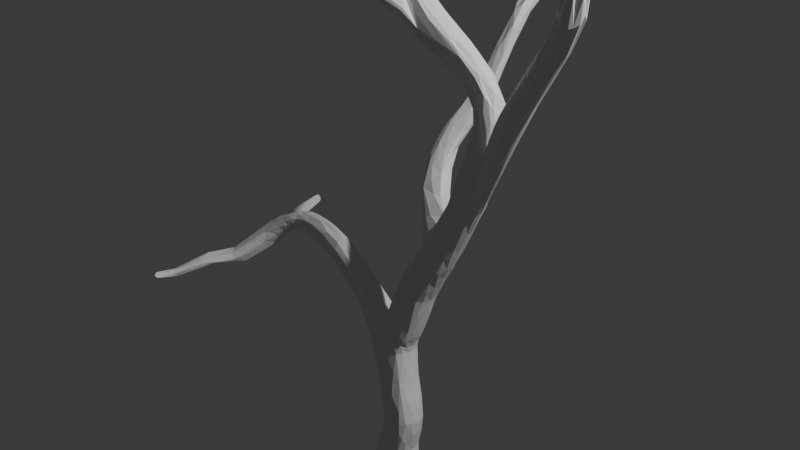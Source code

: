 # Source: fa_2.blend  (saved by Blender 4.1.24; exported with 4.5.12 LTS)
import bpy
from mathutils import Matrix  # noqa: F401  (used for matrix-valued properties, if any)

bpy.ops.wm.read_factory_settings(use_empty=True)
scene = bpy.context.scene
scene.name = 'Scene'

# ---- collections
col_collection = bpy.data.collections.new('Collection'); scene.collection.children.link(col_collection)

# ---- materials (node trees are filled in below, after node groups)
mat_material = bpy.data.materials.new('Material')
mat_material.alpha_threshold = 0.0
mat_material.use_transparent_shadow = False
mat_material.roughness = 0.5
mat_material.line_color = (0.0, 0.0, 0.0, 1.0)

# ---- material node trees
mat_material.use_nodes = True; mat_material.node_tree.nodes.clear()
_N = mat_material.node_tree.nodes; _L = mat_material.node_tree.links
n0 = _N.new('ShaderNodeOutputMaterial'); n0.name = 'Material Output'; n0.location = (300, 300)
n1 = _N.new('ShaderNodeBsdfPrincipled'); n1.name = 'Principled BSDF'; n1.location = (10, 300)
n1.inputs[3].default_value = 1.45
_L.new(n1.outputs[0], n0.inputs[0])
n0.is_active_output = True

# ---- world
world_world = bpy.data.worlds.new('World'); scene.world = world_world
world_world.use_nodes = True; world_world.node_tree.nodes.clear()
_N = world_world.node_tree.nodes; _L = world_world.node_tree.links
n0 = _N.new('ShaderNodeOutputWorld'); n0.name = 'World Output'; n0.location = (300, 300)
n1 = _N.new('ShaderNodeBackground'); n1.name = 'Background'; n1.location = (10, 300)
n1.inputs[0].default_value = (0.05088, 0.05088, 0.05088, 1.0)
_L.new(n1.outputs[0], n0.inputs[0])
n0.is_active_output = True
world_world.color = (0.05088, 0.05088, 0.05088)
world_world.use_sun_shadow = False
world_world.sun_shadow_jitter_overblur = 0.0

# ---- cameras
cam_camera = bpy.data.cameras.new('Camera')
cam_camera.clip_end = 100.0
cam_camera.lens = 50.87
cam_camera.ortho_scale = 7.314

# ---- lights
light_light = bpy.data.lights.new('Light', 'POINT')
light_light.transmission_factor = 0.0
light_light.energy = 1000.0
light_light.shadow_soft_size = 0.1
light_light.shadow_maximum_resolution = 0.006
light_light.use_absolute_resolution = True

# ---- meshes
me_cube_001 = bpy.data.meshes.new('Cube.001')
me_cube_001.from_pydata([(-0.08636, -0.1327, -0.01992), (-0.04096, -0.08968, 0.1928), (-0.08636, 0.1327, -0.01992), (-0.04096, 0.08968, 0.1928), (0.2497, -0.1327, -0.01992), (0.2043, -0.08968, 0.1518), (0.2497, 0.1327, -0.01992), (0.2043, 0.08968, 0.1518), (-0.1123, 0.0, -0.01992), (-0.05804, -3.292e-09, 0.1968), (0.3151, 0.0, -0.01992), (0.2608, 3.292e-09, 0.1478), (6.692e-11, 0.1668, -0.01992), (-7.451e-09, 0.1127, 0.1723), (6.692e-11, -0.1668, -0.01992), (0.0, -0.1127, 0.1723), (0.0643, -0.08968, 0.526), (0.0, 0.0, -0.007036), (0.01866, -0.08968, 0.4111), (0.01866, 0.08968, 0.4111), (0.1835, -0.08968, 0.3404), (0.1835, 0.08968, 0.3404), (0.002535, -3.301e-08, 0.418), (0.1996, -2.166e-08, 0.3335), (0.1011, 0.1127, 0.3758), (0.1011, -0.1127, 0.3758), (0.0643, 0.08968, 0.526), (0.2434, -0.08968, 0.5156), (0.2434, 0.08968, 0.5156), (0.04678, -4.766e-08, 0.527), (0.2609, -4.599e-08, 0.5146), (0.1538, 0.1127, 0.5208), (0.1538, -0.1127, 0.5208), (0.000421, -0.09645, 1.02), (0.003336, -0.08968, 0.7688), (0.003336, 0.08968, 0.7688), (0.1813, -0.08968, 0.7914), (0.1813, 0.08968, 0.7914), (-0.01407, -7.985e-08, 0.7666), (0.1987, -8.348e-08, 0.7936), (0.0923, 0.1127, 0.7801), (0.0923, -0.1127, 0.7801), (0.07191, -0.08968, 1.168), (0.000421, 0.1169, 1.02), (0.1754, -0.08968, 0.9801), (0.1754, 0.08968, 0.9801), (-0.01669, -1.144e-07, 1.023), (0.1925, -1.08e-07, 0.9763), (0.0879, 0.1127, 0.9999), (0.0879, -0.1127, 0.9999), (0.1711, -0.08968, 1.42), (0.07191, 0.08968, 1.168), (0.2357, -0.08968, 1.095), (0.2357, 0.08968, 1.095), (0.05588, -1.348e-07, 1.175), (0.2518, -1.23e-07, 1.088), (0.1538, 0.1127, 1.132), (0.1538, -0.1127, 1.132), (0.3518, -0.08264, 1.677), (0.1711, 0.08968, 1.42), (0.3299, -0.08968, 1.336), (0.3299, 0.08968, 1.336), (0.1556, -1.687e-07, 1.428), (0.3455, -1.553e-07, 1.328), (0.2505, 0.1127, 1.378), (0.2505, -0.1127, 1.378), (0.3736, 0.05717, 1.742), (0.492, -0.08264, 1.589), (0.492, 0.08264, 1.589), (0.3394, -0.0146, 1.678), (0.5057, -1.903e-07, 1.58), (0.4098, 0.0833, 1.676), (0.4219, -0.1039, 1.633), (0.518, -0.07353, 1.945), (0.518, 0.07353, 1.945), (0.6587, -0.07786, 1.88), (0.6511, 0.07353, 1.883), (0.505, -2.413e-07, 1.951), (0.6717, -0.004389, 1.874), (0.5845, 0.09243, 1.914), (0.5845, -0.09243, 1.914), (0.6917, -0.0901, 2.39), (0.6917, 0.04717, 2.4), (0.8216, -0.08512, 2.383), (0.829, 0.04784, 2.39), (0.6783, -0.02153, 2.396), (0.8346, -0.01631, 2.387), (0.7603, 0.06516, 2.396), (0.7603, -0.1074, 2.384), (0.3021, -0.1513, 2.791), (0.6642, -0.09135, 2.574), (0.6642, 0.02248, 2.582), (0.7597, -0.09576, 2.636), (0.7597, 0.01807, 2.644), (0.6549, -0.034, 2.572), (0.7691, -0.03928, 2.646), (0.712, 0.03491, 2.614), (0.712, -0.1082, 2.604), (0.3242, 0.002581, 2.827), (0.423, -0.1549, 2.892), (0.423, -0.01886, 2.923), (0.2929, -0.08085, 2.79), (0.4326, -0.08898, 2.917), (0.3736, 0.009353, 2.879), (0.3577, -0.1745, 2.83), (0.03903, -0.1758, 3.325), (0.1971, -0.1291, 3.122), (0.1802, -0.0498, 3.086), (0.274, -0.1504, 3.078), (0.2766, -0.05536, 3.099), (0.19, -0.0802, 3.03), (0.2847, -0.1034, 3.09), (0.2287, -0.04036, 3.096), (0.2451, -0.144, 3.069), (-0.1599, -0.1831, 3.485), (0.02168, -0.09714, 3.322), (0.07973, -0.1644, 3.394), (0.06238, -0.08572, 3.391), (0.02638, -0.1376, 3.317), (0.07503, -0.1239, 3.399), (0.0398, -0.08131, 3.356), (0.06161, -0.1802, 3.36), (-0.4616, -0.1869, 3.584), (-0.1679, -0.119, 3.474), (-0.1411, -0.1694, 3.547), (-0.1491, -0.1053, 3.535), (-0.1658, -0.1524, 3.474), (-0.1433, -0.136, 3.547), (-0.1595, -0.1039, 3.503), (-0.1495, -0.1845, 3.518), (-0.4617, -0.1541, 3.575), (-0.4535, -0.1783, 3.615), (-0.4535, -0.1456, 3.607), (-0.4624, -0.1713, 3.576), (-0.4527, -0.1611, 3.614), (-0.4576, -0.1456, 3.59), (-0.4576, -0.1868, 3.601), (-1.167, 0.2182, 3.808), (0.2647, 0.08491, 1.565), (0.2641, 0.03106, 1.579), (0.411, -0.08616, 1.463), (0.4256, -1.728e-07, 1.454), (0.3391, 0.1319, 1.58), (0.411, 0.08616, 1.463), (0.3362, -0.1083, 1.505), (0.2615, -0.08616, 1.548), (0.148, 0.2712, 1.926), (0.03048, 0.2197, 1.865), (0.1921, 0.331, 1.876), (-0.005209, 0.3447, 1.783), (-0.00583, 0.268, 1.788), (0.07708, 0.3814, 1.819), (0.1378, 0.4284, 2.107), (0.02491, 0.3826, 2.099), (0.1139, 0.4576, 2.053), (-0.02537, 0.4979, 2.077), (-0.02512, 0.4393, 2.108), (0.02527, 0.516, 2.06), (0.1998, 0.6025, 2.344), (0.08771, 0.554, 2.324), (0.213, 0.6168, 2.281), (0.06681, 0.6512, 2.271), (0.06278, 0.6083, 2.286), (0.1309, 0.6724, 2.242), (-0.1155, -0.0433, 0.9934), (-0.09097, 0.09836, 0.9934), (-0.1189, 0.01994, 0.9914), (0.1018, -0.1127, 1.028), (0.1881, -0.08968, 1.004), (0.1881, 0.08968, 1.004), (0.1018, 0.1127, 1.028), (0.01545, -0.1033, 1.093), (0.01, -1.186e-07, 1.123), (0.205, -1.112e-07, 0.9998), (0.02024, 0.1155, 1.093), (-0.2753, 0.04441, 1.111), (-0.2278, 0.1844, 1.11), (-0.2576, 0.09207, 1.074), (-0.1806, 0.01605, 1.157), (-0.1185, 0.1444, 1.174), (-0.1117, 0.08016, 1.202), (-0.05016, 0.01023, 0.9185), (-0.02903, 0.08684, 0.9205), (-0.0411, -0.06872, 0.9205), (-0.628, 0.1181, 1.312), (-0.5914, 0.2518, 1.311), (-0.5983, 0.1594, 1.282), (-0.5691, 0.1056, 1.395), (-0.5277, 0.2318, 1.416), (-0.533, 0.1762, 1.451), (-1.068, 0.2194, 1.323), (-1.073, 0.3292, 1.324), (-1.051, 0.2584, 1.303), (-1.036, 0.2229, 1.397), (-1.04, 0.3279, 1.417), (-1.037, 0.284, 1.445), (-1.223, 0.1628, 1.233), (-1.237, 0.275, 1.24), (-1.2, 0.2147, 1.203), (-1.26, 0.1628, 1.278), (-1.286, 0.2689, 1.288), (-1.302, 0.2392, 1.31), (-0.9284, 0.3265, 1.432), (-0.9665, 0.331, 1.337), (-0.9264, 0.2807, 1.462), (-0.9489, 0.2565, 1.316), (-0.968, 0.2171, 1.337), (-0.9318, 0.218, 1.413), (-1.12, 0.2045, 1.302), (-1.108, 0.207, 1.377), (-1.121, 0.2676, 1.42), (-1.102, 0.2444, 1.288), (-1.119, 0.3123, 1.393), (-1.128, 0.315, 1.302), (0.2115, 0.6708, 2.452), (0.1077, 0.6702, 2.459), (0.2204, 0.7356, 2.461), (0.07717, 0.7523, 2.475), (0.07031, 0.7243, 2.466), (0.1416, 0.7846, 2.523), (0.2831, 0.8182, 2.851), (0.2314, 0.7984, 2.85), (0.2768, 0.8745, 2.793), (0.1706, 0.8852, 2.832), (0.1671, 0.8492, 2.843), (0.216, 0.9174, 2.817), (0.3087, 1.195, 3.062), (0.2764, 1.184, 3.083), (0.3036, 1.199, 3.031), (0.2329, 1.215, 3.034), (0.2322, 1.195, 3.044), (0.2617, 1.224, 3.015), (-0.06758, -0.1155, 0.1087), (-0.06758, 0.1155, 0.1087), (0.2309, 0.1155, 0.08234), (0.2309, -0.1155, 0.08234), (0.2926, 2.119e-09, 0.07976), (-0.08987, -2.119e-09, 0.1113), (6.692e-11, -0.1451, 0.09553), (-4.729e-09, 0.1451, 0.09553), (0.04325, -0.1013, 0.1622), (0.06971, -0.1606, 0.08922), (0.09985, -0.1921, -0.01992), (-0.1264, 0.07561, -0.01992), (-0.101, 0.06343, 0.1099), (-0.04957, 0.04447, 0.1948), (0.1099, 0.2018, -0.01228), (0.0895, 0.09845, 0.1596), (0.1076, 0.1551, 0.09415), (-1.384, -0.01311, 1.07), (-1.361, 0.06086, 1.065), (-1.419, -0.01066, 1.105), (-1.46, 0.05082, 1.135), (-1.494, 0.4263, 1.087), (-1.458, 0.3564, 1.076), (-1.536, 0.4062, 1.178), (-1.553, 0.3571, 1.173), (-1.412, 0.1024, 1.09), (-1.252, 0.2345, 1.258), (1.022, -0.3194, 2.3), (1.034, -0.2526, 2.293), (1.214, -0.4111, 2.569), (1.228, -0.3489, 2.574), (0.6161, -0.0138, 2.236), (0.6293, -0.08415, 2.23), (0.6972, -0.102, 2.215), (0.7631, -0.08251, 2.203), (0.7761, 0.01542, 2.202), (0.6293, 0.05663, 2.237), (0.6972, 0.07495, 2.223), (0.7651, 0.05706, 2.208), (0.8461, -0.1839, 2.342), (0.8744, -0.09475, 2.335), (1.089, -0.3305, 2.623), (1.128, -0.2805, 2.618), (0.5523, -0.003741, 2.092), (0.6357, -0.0974, 2.062), (0.5659, 0.07089, 2.089), (0.6357, 0.09019, 2.066), (0.5659, -0.07833, 2.086), (0.7082, -0.0797, 2.038), (0.7217, 0.02238, 2.034), (0.7054, 0.07112, 2.042), (0.8948, -0.1005, 2.226), (0.8609, -0.2364, 2.238), (1.127, -0.4078, 2.608), (1.203, -0.2788, 2.603), (0.5198, 0.001466, 2.018), (0.604, -0.0947, 1.983), (0.5336, 0.07803, 2.014), (0.604, 0.09777, 1.985), (0.5336, -0.07507, 2.012), (0.6677, -0.07279, 1.942), (0.6819, 0.03407, 1.937), (0.6744, 0.07814, 1.957), (0.9713, -0.1632, 2.259), (0.9468, -0.2847, 2.269), (1.191, -0.4418, 2.574), (1.22, -0.2983, 2.589), (1.603, -0.5088, 3.027), (1.611, -0.447, 3.041), (1.465, -0.4435, 3.072), (1.501, -0.3908, 3.077), (1.511, -0.5158, 3.053), (1.58, -0.398, 3.069), (1.556, -0.5412, 3.025), (1.6, -0.4147, 3.056), (1.589, -0.563, 3.37), (1.59, -0.512, 3.387), (1.472, -0.5177, 3.344), (1.484, -0.4717, 3.369), (1.521, -0.5714, 3.387), (1.546, -0.4918, 3.404), (1.574, -0.5897, 3.359), (1.577, -0.5078, 3.395), (1.312, -0.415, 3.548), (1.336, -0.3767, 3.577), (1.332, -0.4836, 3.566), (1.375, -0.3662, 3.624), (1.857, -0.6752, 3.603), (1.877, -0.6269, 3.617), (1.796, -0.6958, 3.608), (1.837, -0.618, 3.638), (-1.483, -0.1651, 1.088), (-1.468, -0.1179, 1.069), (-1.503, -0.1563, 1.114), (-1.528, -0.1095, 1.126), (-1.5, -0.08473, 1.083), (-1.591, -0.3493, 1.023), (-1.583, -0.3204, 1.007), (-1.602, -0.3422, 1.04), (-1.618, -0.3119, 1.047), (-1.604, -0.2988, 1.016), (-1.6, -0.48, 1.04), (-1.595, -0.4576, 1.03), (-1.609, -0.4764, 1.053), (-1.621, -0.4551, 1.06), (-1.611, -0.4429, 1.038), (-1.685, 0.7775, 1.089), (-1.662, 0.7292, 1.067), (-1.71, 0.7492, 1.153), (-1.723, 0.7152, 1.143), (-1.74, 1.075, 1.166), (-1.728, 1.049, 1.152), (-1.753, 1.058, 1.2), (-1.761, 1.04, 1.193), (0.9629, -0.1955, 3.695), (0.9922, -0.1962, 3.715), (0.9276, -0.2252, 3.71), (1.009, -0.2127, 3.748), (0.7676, 0.1557, 3.753), (0.7852, 0.1546, 3.766), (0.745, 0.1393, 3.763), (0.7948, 0.1446, 3.786), (0.7698, 0.1419, 3.83), (1.534, -0.531, 3.451), (0.7565, 0.1476, 3.814), (1.798, -0.6368, 3.613), (0.9665, -0.2193, 3.784), (1.353, -0.4254, 3.651), (1.913, -0.9941, 3.909), (1.931, -0.9466, 3.926), (1.851, -1.013, 3.907), (1.89, -0.9375, 3.943), (1.845, -0.9572, 3.915), (1.677, -1.329, 4.081), (1.691, -1.3, 4.104), (1.631, -1.336, 4.068), (1.659, -1.293, 4.113), (1.639, -1.286, 4.098), (1.784, -1.05, 3.955), (1.828, -1.031, 3.988), (1.85, -1.083, 3.954), (1.793, -1.1, 3.95), (1.867, -1.04, 3.972), (1.245, -1.65, 4.185), (1.256, -1.63, 4.205), (1.211, -1.653, 4.173), (1.232, -1.624, 4.212), (1.215, -1.614, 4.189), (1.473, -1.465, 4.155), (1.461, -1.489, 4.133), (1.427, -1.45, 4.144), (1.445, -1.459, 4.162), (1.421, -1.495, 4.121), (-0.732, 0.005428, 3.706), (-0.7264, 0.05859, 3.695), (-0.7254, 0.04119, 3.732), (-0.7199, 0.06752, 3.722), (-0.7299, 0.01772, 3.698), (-0.722, 0.05523, 3.73), (-0.7225, 0.06644, 3.707), (-0.7294, 0.03335, 3.72), (-1.167, 0.2182, 3.808), (-1.16, 0.2438, 3.798), (-1.161, 0.2275, 3.835), (-1.153, 0.2531, 3.824), (-1.164, 0.2301, 3.8), (-1.156, 0.2412, 3.832), (-1.155, 0.2517, 3.809), (-1.165, 0.2196, 3.823), (-1.16, 0.2438, 3.798), (-1.161, 0.2275, 3.835), (-1.153, 0.2531, 3.824), (-1.164, 0.2301, 3.8), (-1.156, 0.2412, 3.832), (-1.155, 0.2517, 3.809), (-1.165, 0.2196, 3.823), (-1.16, 0.2356, 3.816), (-0.9431, 0.1646, 3.746), (-0.947, 0.1239, 3.749), (-0.9431, 0.1478, 3.783), (-0.9392, 0.1616, 3.781), (-0.939, 0.1725, 3.758), (-0.9366, 0.1737, 3.773), (-0.9472, 0.1399, 3.772), (-0.9496, 0.1118, 3.757), (-0.8347, 0.1425, 3.721), (-0.8343, 0.1254, 3.758), (-0.8307, 0.1504, 3.733), (-0.8408, 0.08953, 3.731), (-0.8384, 0.1017, 3.723), (-0.8306, 0.1393, 3.755), (-0.8282, 0.1515, 3.747), (-0.8383, 0.1175, 3.746), (-0.3525, -0.5891, 3.193), (-0.3732, -0.5244, 3.172), (-0.29, -0.5918, 3.229), (-0.3499, -0.559, 3.298), (-0.3633, -0.5203, 3.245), (-0.2995, -0.5755, 3.25), (0.336, -0.2224, 2.96), (0.2777, -0.2013, 2.924), (-0.02881, -0.3643, 3.143), (-0.07649, -0.3491, 3.191), (0.2682, -0.1312, 2.919), (-0.08332, -0.3001, 3.126), (-0.2999, -1.256, 3.225), (-0.3285, -1.215, 3.191), (-0.2499, -1.235, 3.253), (-0.3093, -1.203, 3.3), (-0.3252, -1.19, 3.248), (-0.2621, -1.219, 3.266), (-0.1379, -1.709, 3.398), (-0.1622, -1.69, 3.362), (-0.1036, -1.68, 3.418), (-0.1583, -1.654, 3.443), (-0.1676, -1.658, 3.399), (-0.1163, -1.667, 3.423), (0.09312, -1.912, 3.6), (0.07633, -1.904, 3.571), (0.1153, -1.888, 3.613), (0.07275, -1.87, 3.626), (0.06855, -1.878, 3.595), (0.105, -1.878, 3.615)], [], [(237, 9, 245, 244), (239, 13, 247, 248), (236, 11, 5, 235), (238, 15, 1, 232), (17, 10, 4, 242, 14), (9, 1, 18, 22), (11, 7, 21, 23), (12, 246, 6, 10, 17), (234, 7, 11, 236), (232, 1, 9, 237), (2, 12, 17, 8, 243), (5, 11, 23, 20), (13, 3, 19, 24), (8, 17, 14, 0), (235, 5, 240, 241), (233, 3, 13, 239), (18, 25, 32, 16), (23, 21, 28, 30), (24, 19, 26, 31), (19, 22, 29, 26), (3, 245, 9, 22, 19), (1, 15, 25, 18), (7, 247, 13, 24, 21), (15, 240, 5, 20, 25), (16, 32, 41, 34), (30, 28, 37, 39), (31, 26, 35, 40), (26, 29, 38, 35), (21, 24, 31, 28), (25, 20, 27, 32), (22, 18, 16, 29), (20, 23, 30, 27), (40, 35, 43, 48), (35, 38, 46, 43), (36, 39, 47, 44), (38, 34, 33, 46), (28, 31, 40, 37), (32, 27, 36, 41), (29, 16, 34, 38), (27, 30, 39, 36), (168, 173, 55, 52), (172, 171, 42, 54), (167, 168, 52, 57), (169, 170, 56, 53), (39, 37, 45, 47), (34, 41, 49, 33), (37, 40, 48, 45), (41, 36, 44, 49), (53, 56, 64, 61), (42, 57, 65, 50), (55, 53, 61, 63), (56, 51, 59, 64), (174, 172, 54, 51), (170, 174, 51, 56), (173, 169, 53, 55), (171, 167, 57, 42), (141, 143, 68, 70), (139, 69, 147, 150), (142, 138, 149, 151), (140, 141, 70, 67), (57, 52, 60, 65), (54, 42, 50, 62), (52, 55, 63, 60), (51, 54, 62, 59), (71, 66, 74, 79), (66, 69, 77, 74), (67, 70, 78, 75), (69, 58, 73, 77), (145, 144, 72, 58), (143, 142, 71, 68), (144, 140, 67, 72), (139, 145, 58, 69), (268, 263, 85, 82), (75, 78, 260, 259), (263, 264, 81, 85), (265, 266, 83, 88), (70, 68, 76, 78), (58, 72, 80, 73), (68, 71, 79, 76), (72, 67, 75, 80), (88, 83, 92, 97), (84, 87, 96, 93), (81, 88, 97, 90), (86, 84, 93, 95), (269, 268, 82, 87), (267, 270, 84, 86), (264, 265, 88, 81), (270, 269, 87, 84), (90, 97, 104, 89), (95, 93, 100, 102), (96, 91, 98, 103), (91, 94, 101, 98), (85, 81, 90, 94), (82, 85, 94, 91), (87, 82, 91, 96), (98, 101, 110, 107), (99, 102, 111, 108), (431, 433, 430, 427), (104, 99, 108, 113), (93, 96, 103, 100), (97, 92, 99, 104), (94, 90, 89, 101), (92, 95, 102, 99), (110, 106, 105, 118), (113, 108, 116, 121), (109, 112, 120, 117), (106, 113, 121, 105), (103, 98, 107, 112), (102, 100, 109, 111), (432, 431, 427, 425), (100, 103, 112, 109), (117, 120, 128, 125), (105, 121, 129, 114), (119, 117, 125, 127), (120, 115, 123, 128), (108, 111, 119, 116), (107, 110, 118, 115), (112, 107, 115, 120), (111, 109, 117, 119), (128, 123, 130, 135), (123, 126, 133, 130), (124, 127, 134, 131), (126, 114, 122, 133), (121, 116, 124, 129), (118, 105, 114, 126), (116, 119, 127, 124), (115, 118, 126, 123), (135, 130, 386, 391), (130, 133, 389, 386), (131, 134, 390, 387), (133, 122, 385, 389), (127, 125, 132, 134), (114, 129, 136, 122), (125, 128, 135, 132), (129, 124, 131, 136), (62, 50, 145, 139), (65, 60, 140, 144), (61, 64, 142, 143), (50, 65, 144, 145), (60, 63, 141, 140), (59, 62, 139, 138), (64, 59, 138, 142), (63, 61, 143, 141), (147, 146, 152, 153), (149, 150, 156, 155), (69, 66, 146, 147), (66, 71, 148, 146), (71, 142, 151, 148), (138, 139, 150, 149), (154, 157, 163, 160), (157, 155, 161, 163), (151, 149, 155, 157), (148, 151, 157, 154), (146, 148, 154, 152), (150, 147, 153, 156), (160, 163, 219, 216), (163, 161, 217, 219), (152, 154, 160, 158), (156, 153, 159, 162), (155, 156, 162, 161), (153, 152, 158, 159), (182, 165, 166, 181), (183, 34, 38, 181), (33, 34, 183, 164), (35, 43, 165, 182), (33, 49, 167, 171), (47, 45, 169, 173), (48, 43, 174, 170), (43, 46, 172, 174), (45, 48, 170, 169), (49, 44, 168, 167), (46, 33, 171, 172), (44, 47, 173, 168), (165, 176, 177, 166), (177, 175, 164, 166), (172, 180, 179, 174), (171, 178, 180, 172), (174, 179, 176, 165, 43), (171, 33, 164, 175, 178), (164, 183, 181, 166), (35, 182, 181, 38), (179, 180, 189, 188), (175, 177, 186, 184), (176, 179, 188, 185), (180, 178, 187, 189), (178, 175, 184, 187), (177, 176, 185, 186), (203, 202, 194, 191), (202, 204, 195, 194), (205, 203, 191, 192), (207, 206, 190, 193), (204, 207, 193, 195), (206, 205, 192, 190), (209, 208, 196, 199), (210, 209, 199, 201), (208, 211, 198, 196), (213, 212, 200, 197), (212, 210, 201, 200), (211, 213, 197, 198), (184, 186, 205, 206), (189, 187, 207, 204), (187, 184, 206, 207), (186, 185, 203, 205), (188, 189, 204, 202), (185, 188, 202, 203), (192, 191, 213, 211), (194, 195, 210, 212), (191, 194, 212, 213), (190, 192, 211, 208), (195, 193, 209, 210), (193, 190, 208, 209), (214, 216, 222, 220), (216, 219, 225, 222), (158, 160, 216, 214), (162, 159, 215, 218), (161, 162, 218, 217), (159, 158, 214, 215), (225, 223, 229, 231), (221, 220, 226, 227), (218, 215, 221, 224), (217, 218, 224, 223), (215, 214, 220, 221), (219, 217, 223, 225), (231, 229, 226, 228), (229, 230, 227, 226), (222, 225, 231, 228), (220, 222, 228, 226), (224, 221, 227, 230), (223, 224, 230, 229), (2, 233, 239, 12), (4, 235, 241, 242), (0, 232, 237, 8), (6, 234, 236, 10), (14, 238, 232, 0), (10, 236, 235, 4), (12, 239, 248, 246), (8, 237, 244, 243), (242, 241, 238, 14), (241, 240, 15, 238), (243, 244, 233, 2), (244, 245, 3, 233), (248, 247, 7, 234), (246, 248, 234, 6), (258, 257, 252, 201), (198, 250, 249, 196), (199, 251, 252, 201), (196, 249, 251, 199), (198, 250, 257, 258), (95, 92, 83, 86), (282, 278, 269, 270), (279, 276, 265, 264), (281, 282, 270, 267), (278, 277, 268, 269), (276, 280, 266, 265), (275, 279, 264, 263), (277, 275, 263, 268), (272, 267, 266, 271), (83, 266, 267, 86), (281, 267, 272, 283), (284, 271, 266, 280), (271, 273, 274, 272), (285, 273, 271, 284), (286, 283, 272, 274), (260, 262, 261, 259), (298, 295, 283, 286), (297, 285, 284, 296), (296, 284, 280, 292), (293, 281, 283, 295), (289, 287, 275, 277), (287, 291, 279, 275), (288, 292, 280, 276), (290, 289, 277, 278), (293, 294, 282, 281), (291, 288, 276, 279), (294, 290, 278, 282), (76, 79, 290, 294), (73, 80, 288, 291), (78, 76, 294, 293), (79, 74, 289, 290), (80, 75, 292, 288), (77, 73, 291, 287), (74, 77, 287, 289), (78, 293, 295, 260), (259, 296, 292, 75), (261, 297, 296, 259), (262, 260, 295, 298), (262, 298, 306, 300), (285, 297, 305, 303), (261, 262, 300, 299), (273, 285, 303, 301), (274, 273, 301, 302), (297, 261, 299, 305), (298, 286, 304, 306), (286, 274, 302, 304), (302, 301, 309, 310), (300, 306, 314, 308), (306, 304, 312, 314), (299, 300, 308, 307), (301, 303, 311, 309), (305, 299, 307, 313), (303, 305, 313, 311), (304, 302, 310, 312), (312, 310, 316, 318), (309, 311, 317, 315), (310, 309, 315, 316), (308, 314, 322, 320), (313, 307, 319, 321), (307, 308, 320, 319), (313, 321, 311), (312, 322, 314), (321, 357, 355, 311), (318, 359, 355, 312), (256, 255, 200, 201), (200, 255, 197), (255, 253, 197), (253, 254, 198, 197), (258, 201, 256), (258, 256, 254, 198), (252, 257, 327, 326), (257, 250, 324, 327), (252, 251, 325, 326), (251, 249, 323, 325), (249, 250, 324, 323), (326, 327, 332, 331), (326, 325, 330, 331), (327, 324, 329, 332), (325, 323, 328, 330), (323, 324, 329, 328), (332, 329, 334, 337), (330, 328, 333, 335), (328, 329, 334, 333), (331, 332, 337, 336), (331, 330, 335, 336), (253, 255, 340, 338), (254, 253, 338, 339), (254, 256, 341, 339), (255, 256, 341, 340), (339, 338, 342, 343), (339, 341, 345, 343), (340, 341, 345, 344), (338, 340, 344, 342), (315, 317, 348, 346), (318, 316, 347, 349), (316, 315, 346, 347), (317, 359, 358, 348), (349, 347, 351, 353), (347, 346, 350, 351), (348, 358, 354, 352), (346, 348, 352, 356, 350), (350, 356, 354, 353, 351), (357, 321, 362, 364), (355, 359, 317, 311), (358, 359, 318, 349), (354, 356, 352), (355, 357, 322, 312), (354, 358, 349, 353), (321, 319, 360, 362), (322, 357, 364, 363), (320, 322, 363, 361), (319, 320, 361, 360), (371, 370, 369, 368), (373, 372, 365, 367), (370, 373, 367, 369), (374, 371, 368, 366), (372, 374, 366, 365), (360, 361, 374, 372), (361, 363, 371, 374), (364, 362, 373, 370), (362, 360, 372, 373), (363, 364, 370, 371), (381, 380, 376, 375), (383, 382, 379, 378), (384, 381, 375, 377), (382, 384, 377, 379), (380, 383, 378, 376), (366, 368, 383, 380), (369, 367, 384, 382), (367, 365, 381, 384), (368, 369, 382, 383), (365, 366, 380, 381), (376, 378, 379, 377, 375), (412, 414, 396, 398), (413, 409, 394, 399), (409, 410, 397, 394), (411, 412, 398, 395), (134, 132, 388, 390), (122, 136, 392, 385), (132, 135, 391, 388), (136, 131, 387, 392), (416, 415, 400, 137), (414, 413, 399, 396), (415, 411, 395, 400), (410, 416, 137, 397), (408, 404, 393, 407), (406, 401, 404, 408), (403, 406, 408, 405), (405, 408, 407, 402), (421, 420, 416, 410), (424, 418, 411, 415), (423, 419, 413, 414), (420, 424, 415, 416), (418, 422, 412, 411), (417, 421, 410, 409), (419, 417, 409, 413), (422, 423, 414, 412), (390, 388, 423, 422), (391, 386, 417, 419), (386, 389, 421, 417), (387, 390, 422, 418), (385, 392, 424, 420), (388, 391, 419, 423), (392, 387, 418, 424), (389, 385, 420, 421), (428, 429, 441, 440), (426, 425, 437, 438), (433, 434, 428, 430), (436, 435, 426, 429), (435, 432, 425, 426), (434, 436, 429, 428), (106, 110, 436, 434), (101, 89, 432, 435), (110, 101, 435, 436), (113, 106, 434, 433), (89, 104, 431, 432), (104, 113, 433, 431), (437, 439, 445, 443), (441, 438, 444, 447), (427, 430, 442, 439), (429, 426, 438, 441), (425, 427, 439, 437), (430, 428, 440, 442), (446, 447, 453, 452), (444, 443, 449, 450), (442, 440, 446, 448), (438, 437, 443, 444), (440, 441, 447, 446), (439, 442, 448, 445), (450, 449, 452, 453), (449, 451, 454, 452), (445, 448, 454, 451), (447, 444, 450, 453), (443, 445, 451, 449), (448, 446, 452, 454)])
_uv = me_cube_001.uv_layers.new(name='UVMap')
_uv.uv.foreach_set('vector', [0.5, 0.125, 0.625, 0.125, 0.625, 0.187, 0.5, 0.1937, 0.5, 0.375, 0.625, 0.375, 0.625, 0.4524, 0.5, 0.4604, 0.5, 0.625, 0.625, 0.625, 0.625, 0.75, 0.5, 0.75, 0.5, 0.875, 0.625, 0.875, 0.625, 1.0, 0.5, 1.0, 0.25, 0.625, 0.375, 0.625, 0.375, 0.75, 0.3195, 0.75, 0.25, 0.75, 0.625, 0.125, 0.625, 0.0, 0.625, 0.0, 0.625, 0.125, 0.625, 0.625, 0.625, 0.5, 0.625, 0.5, 0.625, 0.625, 0.25, 0.5, 0.3273, 0.5, 0.375, 0.5, 0.375, 0.625, 0.25, 0.625, 0.5, 0.5, 0.625, 0.5, 0.625, 0.625, 0.5, 0.625, 0.5, 0.0, 0.625, 0.0, 0.625, 0.125, 0.5, 0.125, 0.125, 0.5, 0.25, 0.5, 0.25, 0.625, 0.125, 0.625, 0.125, 0.5538, 0.625, 0.75, 0.625, 0.625, 0.625, 0.625, 0.625, 0.75, 0.625, 0.375, 0.625, 0.25, 0.625, 0.25, 0.625, 0.375, 0.125, 0.625, 0.25, 0.625, 0.25, 0.75, 0.125, 0.75, 0.5, 0.75, 0.625, 0.75, 0.625, 0.8131, 0.5, 0.8153, 0.5, 0.25, 0.625, 0.25, 0.625, 0.375, 0.5, 0.375, 0.625, 1.0, 0.625, 0.875, 0.625, 0.875, 0.625, 1.0, 0.625, 0.625, 0.625, 0.5, 0.625, 0.5, 0.625, 0.625, 0.625, 0.375, 0.625, 0.25, 0.625, 0.25, 0.625, 0.375, 0.625, 0.25, 0.625, 0.125, 0.625, 0.125, 0.625, 0.25, 0.625, 0.25, 0.625, 0.187, 0.625, 0.125, 0.625, 0.125, 0.625, 0.25, 0.625, 1.0, 0.625, 0.875, 0.625, 0.875, 0.625, 1.0, 0.625, 0.5, 0.625, 0.4524, 0.625, 0.375, 0.625, 0.375, 0.625, 0.5, 0.625, 0.875, 0.625, 0.8131, 0.625, 0.75, 0.625, 0.75, 0.625, 0.875, 0.625, 1.0, 0.625, 0.875, 0.625, 0.875, 0.625, 1.0, 0.625, 0.625, 0.625, 0.5, 0.625, 0.5, 0.625, 0.625, 0.625, 0.375, 0.625, 0.25, 0.625, 0.25, 0.625, 0.375, 0.625, 0.25, 0.625, 0.125, 0.625, 0.125, 0.625, 0.25, 0.625, 0.5, 0.625, 0.375, 0.625, 0.375, 0.625, 0.5, 0.625, 0.875, 0.625, 0.75, 0.625, 0.75, 0.625, 0.875, 0.625, 0.125, 0.625, 0.0, 0.625, 0.0, 0.625, 0.125, 0.625, 0.75, 0.625, 0.625, 0.625, 0.625, 0.625, 0.75, 0.625, 0.375, 0.625, 0.25, 0.625, 0.25, 0.625, 0.375, 0.625, 0.25, 0.625, 0.125, 0.625, 0.125, 0.625, 0.25, 0.625, 0.75, 0.625, 0.625, 0.625, 0.625, 0.625, 0.75, 0.625, 0.125, 0.625, 0.0, 0.625, 0.0, 0.625, 0.125, 0.625, 0.5, 0.625, 0.375, 0.625, 0.375, 0.625, 0.5, 0.625, 0.875, 0.625, 0.75, 0.625, 0.75, 0.625, 0.875, 0.625, 0.125, 0.625, 0.0, 0.625, 0.0, 0.625, 0.125, 0.625, 0.75, 0.625, 0.625, 0.625, 0.625, 0.625, 0.75, 0.625, 0.75, 0.625, 0.625, 0.625, 0.625, 0.625, 0.75, 0.625, 0.125, 0.625, 0.0, 0.625, 0.0, 0.625, 0.125, 0.625, 0.875, 0.625, 0.75, 0.625, 0.75, 0.625, 0.875, 0.625, 0.5, 0.625, 0.375, 0.625, 0.375, 0.625, 0.5, 0.625, 0.625, 0.625, 0.5, 0.625, 0.5, 0.625, 0.625, 0.625, 1.0, 0.625, 0.875, 0.625, 0.875, 0.625, 1.0, 0.625, 0.5, 0.625, 0.375, 0.625, 0.375, 0.625, 0.5, 0.625, 0.875, 0.625, 0.75, 0.625, 0.75, 0.625, 0.875, 0.625, 0.5, 0.625, 0.375, 0.625, 0.375, 0.625, 0.5, 0.625, 1.0, 0.625, 0.875, 0.625, 0.875, 0.625, 1.0, 0.625, 0.625, 0.625, 0.5, 0.625, 0.5, 0.625, 0.625, 0.625, 0.375, 0.625, 0.25, 0.625, 0.25, 0.625, 0.375, 0.625, 0.25, 0.625, 0.125, 0.625, 0.125, 0.625, 0.25, 0.625, 0.375, 0.625, 0.25, 0.625, 0.25, 0.625, 0.375, 0.625, 0.625, 0.625, 0.5, 0.625, 0.5, 0.625, 0.625, 0.625, 1.0, 0.625, 0.875, 0.625, 0.875, 0.625, 1.0, 0.625, 0.625, 0.625, 0.5, 0.625, 0.5, 0.625, 0.625, 0.625, 0.125, 0.625, 0.125, 0.625, 0.125, 0.625, 0.125, 0.625, 0.375, 0.625, 0.25, 0.625, 0.25, 0.625, 0.375, 0.625, 0.75, 0.625, 0.625, 0.625, 0.625, 0.625, 0.75, 0.625, 0.875, 0.625, 0.75, 0.625, 0.75, 0.625, 0.875, 0.625, 0.125, 0.625, 0.0, 0.625, 0.0, 0.625, 0.125, 0.625, 0.75, 0.625, 0.625, 0.625, 0.625, 0.625, 0.75, 0.625, 0.25, 0.625, 0.125, 0.625, 0.125, 0.625, 0.25, 0.625, 0.375, 0.625, 0.25, 0.625, 0.25, 0.625, 0.375, 0.625, 0.25, 0.625, 0.125, 0.625, 0.125, 0.625, 0.25, 0.625, 0.75, 0.625, 0.625, 0.625, 0.625, 0.625, 0.75, 0.625, 0.125, 0.625, 0.0, 0.625, 0.0, 0.625, 0.125, 0.625, 1.0, 0.625, 0.875, 0.625, 0.875, 0.625, 1.0, 0.625, 0.5, 0.625, 0.375, 0.625, 0.375, 0.625, 0.5, 0.625, 0.875, 0.625, 0.75, 0.625, 0.75, 0.625, 0.875, 0.625, 0.125, 0.625, 0.0, 0.625, 0.0, 0.625, 0.125, 0.625, 0.25, 0.625, 0.125, 0.625, 0.125, 0.625, 0.25, 0.625, 0.75, 0.625, 0.625, 0.625, 0.625, 0.625, 0.75, 0.625, 0.125, 0.625, 0.0, 0.625, 0.0, 0.625, 0.125, 0.625, 0.875, 0.625, 0.75, 0.625, 0.75, 0.625, 0.875, 0.625, 0.625, 0.625, 0.5, 0.625, 0.5, 0.625, 0.625, 0.625, 1.0, 0.625, 0.875, 0.625, 0.875, 0.625, 1.0, 0.625, 0.5, 0.625, 0.375, 0.625, 0.375, 0.625, 0.5, 0.625, 0.875, 0.625, 0.75, 0.625, 0.75, 0.625, 0.875, 0.625, 0.875, 0.625, 0.75, 0.625, 0.75, 0.625, 0.875, 0.625, 0.5, 0.625, 0.375, 0.625, 0.375, 0.625, 0.5, 0.625, 1.0, 0.625, 0.875, 0.625, 0.875, 0.625, 1.0, 0.625, 0.625, 0.625, 0.5, 0.625, 0.5, 0.625, 0.625, 0.625, 0.375, 0.625, 0.25, 0.625, 0.25, 0.625, 0.375, 0.625, 0.625, 0.625, 0.5, 0.625, 0.5, 0.625, 0.625, 0.625, 1.0, 0.625, 0.875, 0.625, 0.875, 0.625, 1.0, 0.625, 0.5, 0.625, 0.375, 0.625, 0.375, 0.625, 0.5, 0.625, 1.0, 0.625, 0.875, 0.625, 0.875, 0.625, 1.0, 0.625, 0.625, 0.625, 0.5, 0.625, 0.5, 0.625, 0.625, 0.625, 0.375, 0.625, 0.25, 0.625, 0.25, 0.625, 0.375, 0.625, 0.25, 0.625, 0.125, 0.625, 0.125, 0.625, 0.25, 0.625, 0.125, 0.625, 0.0, 0.625, 0.0, 0.625, 0.125, 0.625, 0.25, 0.625, 0.125, 0.625, 0.125, 0.625, 0.25, 0.625, 0.375, 0.625, 0.25, 0.625, 0.25, 0.625, 0.375, 0.625, 0.25, 0.625, 0.125, 0.625, 0.125, 0.625, 0.25, 0.625, 0.75, 0.625, 0.625, 0.625, 0.625, 0.625, 0.75, 0.625, 0.875, 0.625, 0.875, 0.625, 0.875, 0.625, 0.875, 0.625, 0.875, 0.625, 0.75, 0.625, 0.75, 0.625, 0.875, 0.625, 0.5, 0.625, 0.375, 0.625, 0.375, 0.625, 0.5, 0.625, 0.875, 0.625, 0.75, 0.625, 0.75, 0.625, 0.875, 0.625, 0.125, 0.625, 0.0, 0.625, 0.0, 0.625, 0.125, 0.625, 0.75, 0.625, 0.625, 0.625, 0.625, 0.625, 0.75, 0.625, 0.125, 0.625, 0.0, 0.625, 0.0, 0.625, 0.125, 0.625, 0.875, 0.625, 0.75, 0.625, 0.75, 0.625, 0.875, 0.625, 0.5, 0.625, 0.375, 0.625, 0.375, 0.625, 0.5, 0.625, 1.0, 0.625, 0.875, 0.625, 0.875, 0.625, 1.0, 0.625, 0.375, 0.625, 0.25, 0.625, 0.25, 0.625, 0.375, 0.625, 0.625, 0.625, 0.5, 0.625, 0.5, 0.625, 0.625, 0.625, 1.0, 0.625, 0.875, 0.625, 0.875, 0.625, 1.0, 0.625, 0.5, 0.625, 0.375, 0.625, 0.375, 0.625, 0.5, 0.625, 0.5, 0.625, 0.375, 0.625, 0.375, 0.625, 0.5, 0.625, 1.0, 0.625, 0.875, 0.625, 0.875, 0.625, 1.0, 0.625, 0.625, 0.625, 0.5, 0.625, 0.5, 0.625, 0.625, 0.625, 0.375, 0.625, 0.25, 0.625, 0.25, 0.625, 0.375, 0.625, 0.75, 0.625, 0.625, 0.625, 0.625, 0.625, 0.75, 0.625, 0.25, 0.625, 0.125, 0.625, 0.125, 0.625, 0.25, 0.625, 0.375, 0.625, 0.25, 0.625, 0.25, 0.625, 0.375, 0.625, 0.625, 0.625, 0.5, 0.625, 0.5, 0.625, 0.625, 0.625, 0.375, 0.625, 0.25, 0.625, 0.25, 0.625, 0.375, 0.625, 0.25, 0.625, 0.125, 0.625, 0.125, 0.625, 0.25, 0.625, 0.75, 0.625, 0.625, 0.625, 0.625, 0.625, 0.75, 0.625, 0.125, 0.625, 0.0, 0.625, 0.0, 0.625, 0.125, 0.625, 0.875, 0.625, 0.75, 0.625, 0.75, 0.625, 0.875, 0.625, 0.125, 0.625, 0.0, 0.625, 0.0, 0.625, 0.125, 0.625, 0.75, 0.625, 0.625, 0.625, 0.625, 0.625, 0.75, 0.625, 0.25, 0.625, 0.125, 0.625, 0.125, 0.625, 0.25, 0.625, 0.375, 0.625, 0.25, 0.625, 0.25, 0.625, 0.375, 0.625, 0.25, 0.625, 0.125, 0.625, 0.125, 0.625, 0.25, 0.625, 0.75, 0.625, 0.625, 0.625, 0.625, 0.625, 0.75, 0.625, 0.125, 0.625, 0.0, 0.625, 0.0, 0.625, 0.125, 0.625, 0.625, 0.625, 0.5, 0.625, 0.5, 0.625, 0.625, 0.625, 1.0, 0.625, 0.875, 0.625, 0.875, 0.625, 1.0, 0.625, 0.5, 0.625, 0.375, 0.625, 0.375, 0.625, 0.5, 0.625, 0.875, 0.625, 0.75, 0.625, 0.75, 0.625, 0.875, 0.625, 0.125, 0.625, 0.0, 0.625, 0.0, 0.625, 0.125, 0.625, 0.875, 0.625, 0.75, 0.625, 0.75, 0.625, 0.875, 0.625, 0.5, 0.625, 0.375, 0.625, 0.375, 0.625, 0.5, 0.625, 1.0, 0.625, 0.875, 0.625, 0.875, 0.625, 1.0, 0.625, 0.75, 0.625, 0.625, 0.625, 0.625, 0.625, 0.75, 0.625, 0.25, 0.625, 0.125, 0.625, 0.125, 0.625, 0.25, 0.625, 0.375, 0.625, 0.25, 0.625, 0.25, 0.625, 0.375, 0.625, 0.625, 0.625, 0.5, 0.625, 0.5, 0.625, 0.625, 0.625, 0.125, 0.625, 0.25, 0.625, 0.25, 0.625, 0.125, 0.625, 0.25, 0.625, 0.125, 0.625, 0.125, 0.625, 0.25, 0.625, 0.125, 0.625, 0.25, 0.625, 0.25, 0.625, 0.125, 0.625, 0.25, 0.625, 0.375, 0.625, 0.375, 0.625, 0.25, 0.625, 0.375, 0.625, 0.375, 0.625, 0.375, 0.625, 0.375, 0.625, 0.25, 0.625, 0.125, 0.625, 0.125, 0.625, 0.25, 0.625, 0.375, 0.625, 0.375, 0.625, 0.375, 0.625, 0.375, 0.625, 0.375, 0.625, 0.25, 0.625, 0.25, 0.625, 0.375, 0.625, 0.375, 0.625, 0.25, 0.625, 0.25, 0.625, 0.375, 0.625, 0.375, 0.625, 0.375, 0.625, 0.375, 0.625, 0.375, 0.625, 0.25, 0.625, 0.375, 0.625, 0.375, 0.625, 0.25, 0.625, 0.125, 0.625, 0.125, 0.625, 0.125, 0.625, 0.125, 0.625, 0.375, 0.625, 0.375, 0.625, 0.375, 0.625, 0.375, 0.625, 0.375, 0.625, 0.25, 0.625, 0.25, 0.625, 0.375, 0.625, 0.25, 0.625, 0.375, 0.625, 0.375, 0.625, 0.25, 0.625, 0.125, 0.625, 0.125, 0.625, 0.125, 0.625, 0.125, 0.625, 0.25, 0.625, 0.125, 0.625, 0.125, 0.625, 0.25, 0.625, 0.125, 0.625, 0.25, 0.625, 0.25, 0.625, 0.125, 0.3031, 0.1212, 0.0, 0.0, 0.0, 0.0, 0.3031, 0.06061, 0.0, 0.0, 0.0, 0.0, 0.0, 0.0, 0.0, 0.0, 0.625, 0.0, 0.625, 0.0, 0.3031, 0.0, 0.0, 0.0, 0.625, 0.25, 0.625, 0.25, 0.0, 0.0, 0.3031, 0.1212, 0.625, 1.0, 0.625, 0.875, 0.625, 0.875, 0.625, 1.0, 0.625, 0.625, 0.625, 0.5, 0.625, 0.5, 0.625, 0.625, 0.625, 0.375, 0.625, 0.25, 0.625, 0.25, 0.625, 0.375, 0.625, 0.25, 0.625, 0.125, 0.625, 0.125, 0.625, 0.25, 0.625, 0.5, 0.625, 0.375, 0.625, 0.375, 0.625, 0.5, 0.625, 0.875, 0.625, 0.75, 0.625, 0.75, 0.625, 0.875, 0.625, 0.125, 0.625, 0.0, 0.625, 0.0, 0.625, 0.125, 0.625, 0.75, 0.625, 0.625, 0.625, 0.625, 0.625, 0.75, 0.0, 0.0, 0.0, 0.0, 0.0, 0.0, 0.0, 0.0, 0.0, 0.0, 0.0, 0.0, 0.0, 0.0, 0.0, 0.0, 0.625, 0.125, 0.0, 0.0, 0.0, 0.0, 0.625, 0.25, 0.0, 0.0, 0.0, 0.0, 0.0, 0.0, 0.0, 0.0, 0.0, 0.0, 0.0, 0.0, 0.0, 0.0, 0.0, 0.0, 0.0, 0.0, 0.0, 0.0, 0.0, 0.0, 0.0, 0.0, 0.0, 0.0, 0.0, 0.0, 0.0, 0.0, 0.0, 0.0, 0.0, 0.0, 0.0, 0.0, 0.625, 0.25, 0.3031, 0.1212, 0.3031, 0.06061, 0.625, 0.125, 0.0, 0.0, 0.0, 0.0, 0.0, 0.0, 0.0, 0.0, 0.0, 0.0, 0.0, 0.0, 0.0, 0.0, 0.0, 0.0, 0.0, 0.0, 0.0, 0.0, 0.0, 0.0, 0.0, 0.0, 0.0, 0.0, 0.0, 0.0, 0.0, 0.0, 0.0, 0.0, 0.0, 0.0, 0.0, 0.0, 0.0, 0.0, 0.0, 0.0, 0.0, 0.0, 0.0, 0.0, 0.0, 0.0, 0.0, 0.0, 0.0, 0.0, 0.0, 0.0, 0.0, 0.0, 0.0, 0.0, 0.0, 0.0, 0.0, 0.0, 0.0, 0.0, 0.0, 0.0, 0.0, 0.0, 0.0, 0.0, 0.0, 0.0, 0.0, 0.0, 0.0, 0.0, 0.0, 0.0, 0.0, 0.0, 0.0, 0.0, 0.0, 0.0, 0.0, 0.0, 0.0, 0.0, 0.0, 0.0, 0.0, 0.0, 0.0, 0.0, 0.0, 0.0, 0.0, 0.0, 0.0, 0.0, 0.0, 0.0, 0.0, 0.0, 0.0, 0.0, 0.0, 0.0, 0.0, 0.0, 0.0, 0.0, 0.0, 0.0, 0.0, 0.0, 0.0, 0.0, 0.0, 0.0, 0.0, 0.0, 0.0, 0.0, 0.0, 0.0, 0.0, 0.0, 0.0, 0.0, 0.0, 0.0, 0.0, 0.0, 0.0, 0.0, 0.0, 0.0, 0.0, 0.0, 0.0, 0.0, 0.0, 0.0, 0.0, 0.0, 0.0, 0.0, 0.0, 0.0, 0.0, 0.0, 0.0, 0.0, 0.0, 0.0, 0.0, 0.0, 0.0, 0.0, 0.0, 0.0, 0.0, 0.0, 0.0, 0.0, 0.0, 0.0, 0.0, 0.0, 0.0, 0.0, 0.0, 0.0, 0.0, 0.0, 0.0, 0.0, 0.0, 0.0, 0.0, 0.0, 0.0, 0.0, 0.0, 0.0, 0.0, 0.0, 0.0, 0.0, 0.0, 0.0, 0.0, 0.0, 0.0, 0.0, 0.0, 0.0, 0.0, 0.0, 0.0, 0.0, 0.0, 0.0, 0.0, 0.0, 0.0, 0.0, 0.0, 0.0, 0.0, 0.0, 0.0, 0.0, 0.0, 0.0, 0.0, 0.0, 0.0, 0.0, 0.0, 0.0, 0.0, 0.0, 0.0, 0.0, 0.0, 0.0, 0.0, 0.0, 0.0, 0.0, 0.0, 0.0, 0.0, 0.0, 0.0, 0.0, 0.0, 0.0, 0.0, 0.0, 0.625, 0.25, 0.625, 0.375, 0.625, 0.375, 0.625, 0.25, 0.625, 0.375, 0.625, 0.375, 0.625, 0.375, 0.625, 0.375, 0.625, 0.25, 0.625, 0.375, 0.625, 0.375, 0.625, 0.25, 0.625, 0.125, 0.625, 0.125, 0.625, 0.125, 0.625, 0.125, 0.625, 0.25, 0.625, 0.125, 0.625, 0.125, 0.625, 0.25, 0.625, 0.125, 0.625, 0.25, 0.625, 0.25, 0.625, 0.125, 0.625, 0.375, 0.625, 0.25, 0.625, 0.25, 0.625, 0.375, 0.625, 0.125, 0.625, 0.25, 0.625, 0.25, 0.625, 0.125, 0.625, 0.125, 0.625, 0.125, 0.625, 0.125, 0.625, 0.125, 0.625, 0.25, 0.625, 0.125, 0.625, 0.125, 0.625, 0.25, 0.625, 0.125, 0.625, 0.25, 0.625, 0.25, 0.625, 0.125, 0.625, 0.375, 0.625, 0.25, 0.625, 0.25, 0.625, 0.375, 0.625, 0.375, 0.625, 0.25, 0.625, 0.25, 0.625, 0.375, 0.625, 0.25, 0.625, 0.125, 0.625, 0.125, 0.625, 0.25, 0.625, 0.375, 0.625, 0.375, 0.625, 0.375, 0.625, 0.375, 0.625, 0.25, 0.625, 0.375, 0.625, 0.375, 0.625, 0.25, 0.625, 0.125, 0.625, 0.125, 0.625, 0.125, 0.625, 0.125, 0.625, 0.25, 0.625, 0.125, 0.625, 0.125, 0.625, 0.25, 0.375, 0.25, 0.5, 0.25, 0.5, 0.375, 0.375, 0.375, 0.375, 0.75, 0.5, 0.75, 0.5, 0.8153, 0.375, 0.8055, 0.375, 0.0, 0.5, 0.0, 0.5, 0.125, 0.375, 0.125, 0.375, 0.5, 0.5, 0.5, 0.5, 0.625, 0.375, 0.625, 0.375, 0.875, 0.5, 0.875, 0.5, 1.0, 0.375, 1.0, 0.375, 0.625, 0.5, 0.625, 0.5, 0.75, 0.375, 0.75, 0.375, 0.375, 0.5, 0.375, 0.5, 0.4604, 0.375, 0.4523, 0.375, 0.125, 0.5, 0.125, 0.5, 0.1937, 0.375, 0.1962, 0.375, 0.8055, 0.5, 0.8153, 0.5, 0.875, 0.375, 0.875, 0.5, 0.8153, 0.625, 0.8131, 0.625, 0.875, 0.5, 0.875, 0.375, 0.1962, 0.5, 0.1937, 0.5, 0.25, 0.375, 0.25, 0.5, 0.1937, 0.625, 0.187, 0.625, 0.25, 0.5, 0.25, 0.5, 0.4604, 0.625, 0.4524, 0.625, 0.5, 0.5, 0.5, 0.375, 0.4523, 0.5, 0.4604, 0.5, 0.5, 0.375, 0.5, 0.0, 0.0, 0.0, 0.0, 0.0, 0.0, 0.0, 0.0, 0.0, 0.0, 0.0, 0.0, 0.0, 0.0, 0.0, 0.0, 0.0, 0.0, 0.0, 0.0, 0.0, 0.0, 0.0, 0.0, 0.0, 0.0, 0.0, 0.0, 0.0, 0.0, 0.0, 0.0, 0.0, 0.0, 0.0, 0.0, 0.0, 0.0, 0.0, 0.0, 0.625, 0.625, 0.625, 0.75, 0.625, 0.75, 0.625, 0.625, 0.625, 0.5, 0.625, 0.375, 0.625, 0.375, 0.625, 0.5, 0.625, 1.0, 0.625, 0.875, 0.625, 0.875, 0.625, 1.0, 0.625, 0.625, 0.625, 0.5, 0.625, 0.5, 0.625, 0.625, 0.625, 0.375, 0.625, 0.25, 0.625, 0.25, 0.625, 0.375, 0.625, 0.875, 0.625, 0.75, 0.625, 0.75, 0.625, 0.875, 0.625, 0.125, 0.625, 0.0, 0.625, 0.0, 0.625, 0.125, 0.625, 0.25, 0.625, 0.125, 0.625, 0.125, 0.625, 0.25, 0.0, 0.0, 0.0, 0.0, 0.0, 0.0, 0.0, 0.0, 0.625, 0.75, 0.0, 0.0, 0.625, 0.625, 0.625, 0.625, 0.625, 0.625, 0.625, 0.625, 0.0, 0.0, 0.3096, 0.3096, 0.3096, 0.3716, 0.0, 0.0, 0.0, 0.0, 0.3096, 0.3716, 0.0, 0.0, 0.0, 0.0, 0.0, 0.0, 0.0, 0.0, 0.0, 0.0, 0.0, 0.0, 0.0, 0.0, 0.3096, 0.3716, 0.0, 0.0, 0.3096, 0.3096, 0.0, 0.0, 0.0, 0.0, 0.625, 0.625, 0.0, 0.0, 0.0, 0.0, 0.625, 0.75, 0.0, 0.0, 0.4673, 0.4673, 0.3096, 0.3096, 0.0, 0.0, 0.0, 0.0, 0.0, 0.0, 0.3096, 0.3716, 0.4673, 0.5608, 0.4673, 0.5608, 0.3096, 0.3716, 0.3096, 0.3716, 0.4673, 0.5608, 0.625, 0.625, 0.625, 0.625, 0.3096, 0.3096, 0.4673, 0.4673, 0.625, 0.25, 0.625, 0.125, 0.625, 0.125, 0.625, 0.25, 0.625, 0.125, 0.625, 0.0, 0.625, 0.0, 0.625, 0.125, 0.625, 0.875, 0.625, 0.75, 0.625, 0.75, 0.625, 0.875, 0.625, 0.375, 0.625, 0.25, 0.625, 0.25, 0.625, 0.375, 0.625, 0.625, 0.625, 0.5, 0.625, 0.5, 0.625, 0.625, 0.625, 1.0, 0.625, 0.875, 0.625, 0.875, 0.625, 1.0, 0.625, 0.5, 0.625, 0.375, 0.625, 0.375, 0.625, 0.5, 0.625, 0.5, 0.625, 0.375, 0.625, 0.375, 0.625, 0.5, 0.625, 1.0, 0.625, 0.875, 0.625, 0.875, 0.625, 1.0, 0.625, 0.625, 0.625, 0.5, 0.625, 0.5, 0.625, 0.625, 0.625, 0.375, 0.625, 0.25, 0.625, 0.25, 0.625, 0.375, 0.625, 0.875, 0.625, 0.75, 0.625, 0.75, 0.625, 0.875, 0.625, 0.125, 0.625, 0.0, 0.625, 0.0, 0.625, 0.125, 0.625, 0.25, 0.625, 0.125, 0.625, 0.125, 0.625, 0.25, 0.625, 0.625, 0.625, 0.625, 0.4673, 0.4673, 0.625, 0.625, 0.625, 0.75, 0.4673, 0.5608, 0.4673, 0.5608, 0.625, 0.75, 0.0, 0.0, 0.0, 0.0, 0.4673, 0.5608, 0.625, 0.75, 0.0, 0.0, 0.625, 0.625, 0.4673, 0.4673, 0.0, 0.0, 0.0, 0.0, 0.0, 0.0, 0.0, 0.0, 0.0, 0.0, 0.0, 0.0, 0.0, 0.0, 0.0, 0.0, 0.0, 0.0, 0.0, 0.0, 0.0, 0.0, 0.0, 0.0, 0.0, 0.0, 0.0, 0.0, 0.0, 0.0, 0.0, 0.0, 0.0, 0.0, 0.0, 0.0, 0.0, 0.0, 0.0, 0.0, 0.0, 0.0, 0.0, 0.0, 0.0, 0.0, 0.0, 0.0, 0.0, 0.0, 0.0, 0.0, 0.0, 0.0, 0.0, 0.0, 0.0, 0.0, 0.0, 0.0, 0.0, 0.0, 0.0, 0.0, 0.0, 0.0, 0.0, 0.0, 0.0, 0.0, 0.0, 0.0, 0.0, 0.0, 0.0, 0.0, 0.0, 0.0, 0.0, 0.0, 0.0, 0.0, 0.0, 0.0, 0.0, 0.0, 0.0, 0.0, 0.0, 0.0, 0.0, 0.0, 0.0, 0.0, 0.0, 0.0, 0.0, 0.0, 0.0, 0.0, 0.0, 0.0, 0.0, 0.0, 0.0, 0.0, 0.0, 0.0, 0.0, 0.0, 0.0, 0.0, 0.0, 0.0, 0.0, 0.0, 0.0, 0.0, 0.0, 0.0, 0.0, 0.0, 0.0, 0.0, 0.0, 0.0, 0.0, 0.0, 0.0, 0.0, 0.0, 0.0, 0.0, 0.0, 0.0, 0.0, 0.0, 0.0, 0.0, 0.0, 0.0, 0.0, 0.0, 0.0, 0.0, 0.0, 0.0, 0.0, 0.0, 0.0, 0.0, 0.0, 0.0, 0.0, 0.0, 0.0, 0.0, 0.0, 0.0, 0.0, 0.0, 0.0, 0.0, 0.0, 0.0, 0.0, 0.0, 0.0, 0.0, 0.0, 0.0, 0.0, 0.0, 0.0, 0.0, 0.0, 0.0, 0.0, 0.0, 0.0, 0.0, 0.0, 0.0, 0.0, 0.0, 0.0, 0.0, 0.0, 0.0, 0.0, 0.0, 0.0, 0.0, 0.0, 0.0, 0.0, 0.0, 0.0, 0.0, 0.0, 0.0, 0.0, 0.0, 0.0, 0.0, 0.0, 0.0, 0.0, 0.0, 0.0, 0.0, 0.0, 0.0, 0.0, 0.0, 0.0, 0.0, 0.0, 0.0, 0.0, 0.0, 0.0, 0.0, 0.0, 0.0, 0.0, 0.0, 0.0, 0.0, 0.0, 0.0, 0.0, 0.0, 0.0, 0.0, 0.0, 0.0, 0.0, 0.0, 0.0, 0.0, 0.0, 0.0, 0.0, 0.0, 0.0, 0.0, 0.0, 0.0, 0.0, 0.0, 0.0, 0.0, 0.0, 0.0, 0.0, 0.0, 0.0, 0.0, 0.0, 0.0, 0.0, 0.0, 0.0, 0.0, 0.0, 0.0, 0.0, 0.0, 0.0, 0.0, 0.0, 0.0, 0.0, 0.0, 0.0, 0.0, 0.0, 0.0, 0.0, 0.0, 0.0, 0.0, 0.0, 0.0, 0.0, 0.0, 0.0, 0.0, 0.0, 0.0, 0.0, 0.0, 0.0, 0.0, 0.0, 0.0, 0.0, 0.0, 0.0, 0.0, 0.0, 0.0, 0.0, 0.0, 0.0, 0.0, 0.0, 0.0, 0.0, 0.0, 0.0, 0.0, 0.0, 0.0, 0.0, 0.0, 0.0, 0.0, 0.0, 0.0, 0.0, 0.0, 0.0, 0.0, 0.0, 0.0, 0.0, 0.0, 0.0, 0.0, 0.0, 0.0, 0.0, 0.0, 0.0, 0.0, 0.0, 0.0, 0.0, 0.0, 0.0, 0.0, 0.0, 0.0, 0.0, 0.0, 0.0, 0.0, 0.0, 0.0, 0.0, 0.0, 0.0, 0.0, 0.0, 0.0, 0.0, 0.0, 0.0, 0.0, 0.0, 0.0, 0.0, 0.0, 0.0, 0.0, 0.0, 0.0, 0.0, 0.0, 0.0, 0.0, 0.0, 0.0, 0.0, 0.0, 0.0, 0.0, 0.0, 0.0, 0.0, 0.0, 0.0, 0.0, 0.0, 0.0, 0.0, 0.0, 0.0, 0.0, 0.0, 0.0, 0.0, 0.0, 0.0, 0.0, 0.0, 0.0, 0.0, 0.0, 0.0, 0.0, 0.0, 0.0, 0.0, 0.0, 0.0, 0.0, 0.0, 0.0, 0.0, 0.0, 0.0, 0.0, 0.0, 0.0, 0.0, 0.0, 0.0, 0.0, 0.0, 0.0, 0.0, 0.0, 0.0, 0.0, 0.0, 0.0, 0.0, 0.0, 0.0, 0.0, 0.0, 0.0, 0.0, 0.0, 0.0, 0.0, 0.0, 0.0, 0.0, 0.0, 0.0, 0.0, 0.0, 0.0, 0.0, 0.0, 0.0, 0.0, 0.0, 0.0, 0.0, 0.0, 0.0, 0.0, 0.0, 0.0, 0.0, 0.0, 0.0, 0.0, 0.0, 0.0, 0.0, 0.0, 0.0, 0.0, 0.0, 0.0, 0.0, 0.0, 0.0, 0.0, 0.0, 0.0, 0.0, 0.0, 0.0, 0.0, 0.0, 0.0, 0.0, 0.0, 0.0, 0.0, 0.0, 0.0, 0.0, 0.0, 0.0, 0.0, 0.0, 0.0, 0.0, 0.0, 0.0, 0.0, 0.0, 0.0, 0.0, 0.0, 0.0, 0.0, 0.0, 0.0, 0.0, 0.0, 0.0, 0.0, 0.0, 0.0, 0.0, 0.0, 0.0, 0.0, 0.0, 0.0, 0.0, 0.0, 0.0, 0.0, 0.0, 0.0, 0.0, 0.0, 0.0, 0.0, 0.0, 0.0, 0.0, 0.0, 0.0, 0.0, 0.0, 0.0, 0.0, 0.0, 0.0, 0.0, 0.0, 0.0, 0.0, 0.0, 0.0, 0.0, 0.0, 0.0, 0.0, 0.0, 0.0, 0.0, 0.0, 0.0, 0.0, 0.0, 0.0, 0.0, 0.0, 0.0, 0.0, 0.0, 0.0, 0.0, 0.0, 0.0, 0.0, 0.0, 0.0, 0.0, 0.0, 0.0, 0.0, 0.0, 0.0, 0.0, 0.0, 0.0, 0.0, 0.0, 0.0, 0.0, 0.0, 0.0, 0.0, 0.0, 0.0, 0.0, 0.0, 0.0, 0.0, 0.0, 0.0, 0.0, 0.0, 0.0, 0.0, 0.0, 0.0, 0.0, 0.0, 0.0, 0.0, 0.0, 0.0, 0.0, 0.0, 0.0, 0.0, 0.0, 0.0, 0.0, 0.0, 0.0, 0.0, 0.0, 0.0, 0.0, 0.0, 0.0, 0.0, 0.0, 0.0, 0.0, 0.0, 0.0, 0.0, 0.0, 0.0, 0.0, 0.0, 0.0, 0.0, 0.0, 0.0, 0.0, 0.0, 0.0, 0.0, 0.0, 0.0, 0.0, 0.0, 0.0, 0.0, 0.0, 0.0, 0.0, 0.0, 0.0, 0.0, 0.0, 0.0, 0.0, 0.0, 0.0, 0.0, 0.0, 0.0, 0.0, 0.0, 0.0, 0.0, 0.0, 0.0, 0.0, 0.0, 0.0, 0.0, 0.0, 0.0, 0.0, 0.0, 0.0, 0.0, 0.0, 0.0, 0.0, 0.0, 0.0, 0.0, 0.0, 0.0, 0.0, 0.0, 0.0, 0.0, 0.0, 0.0, 0.0, 0.0, 0.0, 0.0, 0.0, 0.0, 0.0, 0.0, 0.0, 0.0, 0.0, 0.0, 0.0, 0.0, 0.0, 0.0, 0.0, 0.0, 0.0, 0.0, 0.0, 0.0, 0.0, 0.0, 0.0, 0.0, 0.0, 0.0, 0.0, 0.0, 0.0, 0.0, 0.0, 0.0, 0.0, 0.0, 0.0, 0.0, 0.0, 0.0, 0.0, 0.0, 0.0, 0.0, 0.0, 0.0, 0.0, 0.0, 0.0, 0.0, 0.0, 0.0, 0.0, 0.0, 0.0, 0.0, 0.0, 0.0, 0.0, 0.0, 0.0, 0.0, 0.0, 0.0, 0.0, 0.0, 0.625, 0.625, 0.625, 0.5, 0.625, 0.5, 0.625, 0.625, 0.625, 0.375, 0.625, 0.25, 0.625, 0.25, 0.625, 0.375, 0.625, 0.25, 0.625, 0.125, 0.625, 0.125, 0.625, 0.25, 0.625, 0.75, 0.625, 0.625, 0.625, 0.625, 0.625, 0.75, 0.625, 0.625, 0.625, 0.5, 0.625, 0.5, 0.625, 0.625, 0.625, 1.0, 0.625, 0.875, 0.625, 0.875, 0.625, 1.0, 0.625, 0.5, 0.625, 0.375, 0.625, 0.375, 0.625, 0.5, 0.625, 0.875, 0.625, 0.75, 0.625, 0.75, 0.625, 0.875, 0.625, 1.0, 0.625, 0.875, 0.625, 0.875, 0.625, 1.0, 0.625, 0.5, 0.625, 0.375, 0.625, 0.375, 0.625, 0.5, 0.625, 0.875, 0.625, 0.75, 0.625, 0.75, 0.625, 0.875, 0.625, 0.125, 0.625, 0.0, 0.625, 0.0, 0.625, 0.125, 0.75, 0.625, 0.875, 0.625, 0.875, 0.75, 0.75, 0.75, 0.75, 0.5, 0.875, 0.5, 0.875, 0.625, 0.75, 0.625, 0.625, 0.5, 0.75, 0.5, 0.75, 0.625, 0.625, 0.625, 0.625, 0.625, 0.75, 0.625, 0.75, 0.75, 0.625, 0.75, 0.625, 0.125, 0.625, 0.0, 0.625, 0.0, 0.625, 0.125, 0.625, 0.875, 0.625, 0.75, 0.625, 0.75, 0.625, 0.875, 0.625, 0.5, 0.625, 0.375, 0.625, 0.375, 0.625, 0.5, 0.625, 1.0, 0.625, 0.875, 0.625, 0.875, 0.625, 1.0, 0.625, 0.75, 0.625, 0.625, 0.625, 0.625, 0.625, 0.75, 0.625, 0.25, 0.625, 0.125, 0.625, 0.125, 0.625, 0.25, 0.625, 0.375, 0.625, 0.25, 0.625, 0.25, 0.625, 0.375, 0.625, 0.625, 0.625, 0.5, 0.625, 0.5, 0.625, 0.625, 0.625, 0.625, 0.625, 0.5, 0.625, 0.5, 0.625, 0.625, 0.625, 0.375, 0.625, 0.25, 0.625, 0.25, 0.625, 0.375, 0.625, 0.25, 0.625, 0.125, 0.625, 0.125, 0.625, 0.25, 0.625, 0.75, 0.625, 0.625, 0.625, 0.625, 0.625, 0.75, 0.625, 1.0, 0.625, 0.875, 0.625, 0.875, 0.625, 1.0, 0.625, 0.5, 0.625, 0.375, 0.625, 0.375, 0.625, 0.5, 0.625, 0.875, 0.625, 0.75, 0.625, 0.75, 0.625, 0.875, 0.625, 0.125, 0.625, 0.0, 0.625, 0.0, 0.625, 0.125, 0.625, 0.0, 0.625, 0.125, 0.625, 0.125, 0.625, 0.0, 0.625, 0.125, 0.625, 0.0, 0.625, 0.0, 0.625, 0.125, 0.625, 0.875, 0.625, 1.0, 0.625, 1.0, 0.625, 0.875, 0.625, 0.125, 0.625, 0.125, 0.625, 0.125, 0.625, 0.125, 0.625, 0.125, 0.625, 0.0, 0.625, 0.0, 0.625, 0.125, 0.625, 0.0, 0.625, 0.125, 0.625, 0.125, 0.625, 0.0, 0.625, 0.0, 0.625, 0.125, 0.625, 0.125, 0.625, 0.0, 0.625, 0.125, 0.625, 0.0, 0.625, 0.0, 0.625, 0.125, 0.625, 0.125, 0.625, 0.125, 0.625, 0.125, 0.625, 0.125, 0.625, 0.875, 0.625, 1.0, 0.625, 1.0, 0.625, 0.875, 0.625, 1.0, 0.625, 0.875, 0.625, 0.875, 0.625, 1.0, 0.625, 0.875, 0.625, 0.875, 0.625, 0.875, 0.625, 0.875, 0.625, 1.0, 0.625, 0.875, 0.625, 0.875, 0.625, 1.0, 0.625, 0.125, 0.625, 0.125, 0.625, 0.125, 0.625, 0.125, 0.625, 0.875, 0.625, 0.875, 0.625, 0.875, 0.625, 0.875, 0.625, 0.125, 0.625, 0.125, 0.625, 0.125, 0.625, 0.125, 0.625, 1.0, 0.625, 0.875, 0.625, 0.875, 0.625, 1.0, 0.625, 0.875, 0.625, 1.0, 0.625, 1.0, 0.625, 0.875, 0.625, 0.0, 0.625, 0.125, 0.625, 0.125, 0.625, 0.0, 0.625, 0.125, 0.625, 0.0, 0.625, 0.0, 0.625, 0.125, 0.625, 0.875, 0.625, 1.0, 0.625, 1.0, 0.625, 0.875, 0.625, 0.125, 0.625, 0.0, 0.625, 0.0, 0.625, 0.125, 0.625, 0.0, 0.625, 0.125, 0.625, 0.125, 0.625, 0.0, 0.625, 0.875, 0.625, 0.875, 0.625, 0.875, 0.625, 0.875, 0.625, 0.125, 0.625, 0.0, 0.625, 0.0, 0.625, 0.125, 0.625, 1.0, 0.625, 0.875, 0.625, 0.875, 0.625, 1.0, 0.625, 0.875, 0.625, 0.875, 0.625, 0.875, 0.625, 0.875, 0.625, 0.125, 0.625, 0.125, 0.625, 0.125, 0.625, 0.125, 0.625, 1.0, 0.625, 0.875, 0.625, 0.875, 0.625, 1.0, 0.625, 0.875, 0.625, 1.0, 0.625, 1.0, 0.625, 0.875])
me_cube_001.materials.append(mat_material)
me_cube_001.use_mirror_vertex_groups = False
me_cube_001.update()

# ---- objects
ob_light = bpy.data.objects.new('Light', light_light)
ob_camera = bpy.data.objects.new('Camera', cam_camera)
ob_fa = bpy.data.objects.new('fa', me_cube_001)

# ---- transforms, parenting, visibility, modifiers, constraints
ob_light.location = (4.076, 1.005, 5.904)
ob_light.rotation_euler = (0.6503, 0.05522, 1.866)
ob_light.lock_rotations_4d = False
ob_light.empty_display_type = 'ARROWS'
ob_light.color = (0.0, 0.0, 0.0, 0.0)
ob_light.lineart.crease_threshold = 0.0
ob_camera.location = (4.16, -4.178, 3.794)
ob_camera.rotation_euler = (1.225, 2.632e-06, -5.513)
ob_camera.lock_rotations_4d = False
ob_camera.empty_display_type = 'ARROWS'
ob_camera.color = (0.0, 0.0, 0.0, 0.0)
ob_camera.display_type = 'WIRE'
ob_camera.lineart.crease_threshold = 0.0
ob_fa.location = (0.0, 0.0, 0.0)
ob_fa.lock_rotations_4d = False
ob_fa.empty_display_type = 'ARROWS'
ob_fa.lineart.crease_threshold = 0.0
_m = ob_fa.modifiers.new('Triangulate', 'TRIANGULATE')
_m = ob_fa.modifiers.new('Subdivision', 'SUBSURF')
_m.render_levels = 1

# ---- collection membership
col_collection.objects.link(ob_light)
col_collection.objects.link(ob_camera)
col_collection.objects.link(ob_fa)

# ---- scene / render settings (as saved in the file)
scene.camera = ob_camera
scene.frame_start = 1; scene.frame_end = 250; scene.frame_set(1)
scene.render.engine = 'BLENDER_EEVEE_NEXT'
scene.cycles.sampling_pattern = 'TABULATED_SOBOL'
scene.eevee.ray_tracing_options.trace_max_roughness = 0.0
bpy.context.view_layer.update()

